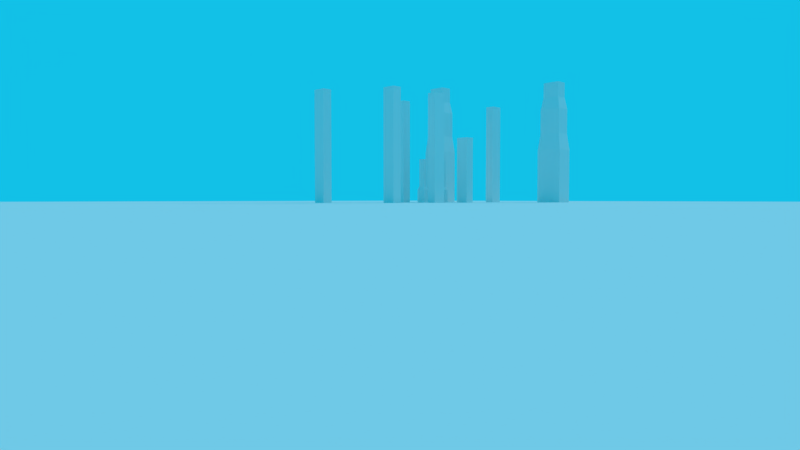 # Source: Test_City.blend  (saved by Blender 2.79.0; exported with 4.5.12 LTS)
import bpy
from mathutils import Matrix  # noqa: F401  (used for matrix-valued properties, if any)

bpy.ops.wm.read_factory_settings(use_empty=True)
scene = bpy.context.scene
scene.name = 'Scene'

# ---- collections
col_collection_1 = bpy.data.collections.new('Collection 1'); scene.collection.children.link(col_collection_1)
col_collection_2 = bpy.data.collections.new('Collection 2'); scene.collection.children.link(col_collection_2)
col_collection_2.hide_render = True
col_collection_2.hide_viewport = True
col_skybox00 = bpy.data.collections.new('SkyBox00')  # instanced only; not linked into the scene
col_jhon_valisky_class_aircraft_carrier = bpy.data.collections.new('Jhon Valisky Class Aircraft Carrier')  # instanced only; not linked into the scene
col_vehicle_linker = bpy.data.collections.new('vehicle_linker')  # instanced only; not linked into the scene

# ---- materials (node trees are filled in below, after node groups)
mat_waymesh = bpy.data.materials.new('waymesh')
mat_waymesh.alpha_threshold = 0.0
mat_waymesh.use_transparent_shadow = False
mat_waymesh.diffuse_color = (0.002993, 0.8, 0.0, 1.0)
mat_waymesh.roughness = 0.5
mat_building = bpy.data.materials.new('Building')
mat_building.alpha_threshold = 0.0
mat_building.use_transparent_shadow = False
mat_building.roughness = 0.5
mat_ground = bpy.data.materials.new('Ground')
mat_ground.alpha_threshold = 0.0
mat_ground.use_transparent_shadow = False
mat_ground.roughness = 0.5
mat_ground.line_color = (0.0, 0.0, 0.0, 1.0)

# ---- material node trees

# ---- world
world_world = bpy.data.worlds.new('World'); scene.world = world_world
world_world.color = (0.005951, 0.5314, 0.8007)
world_world.use_sun_shadow = False
world_world.sun_shadow_jitter_overblur = 0.0
world_world.cycles.sampling_method = 'MANUAL'

# ---- cameras
cam_camera = bpy.data.cameras.new('Camera')
cam_camera.clip_end = 2e+04
cam_camera.lens = 25.0
cam_camera.sensor_width = 32.0
cam_camera.sensor_height = 18.0
cam_camera.ortho_scale = 7.314
cam_camera.dof.focus_distance = 0.0
cam_camera.dof.aperture_fstop = 128.0

# ---- lights
light_hemi = bpy.data.lights.new('Hemi', 'SUN')
light_hemi.transmission_factor = 0.0
light_hemi.angle = 0.1993
light_hemi.energy = 1.0
light_hemi.shadow_buffer_clip_start = 0.5
light_hemi.shadow_soft_size = 0.1
light_hemi.shadow_cascade_max_distance = 1000.0

# ---- meshes
me_plane = bpy.data.meshes.new('Plane')
me_plane.from_pydata([(-3.5, -3.5, 0.0), (3.5, -3.5, 0.0), (-3.5, 3.5, 0.0), (3.5, 3.5, 0.0), (-23.18, -3.5, 0.0), (-23.18, 3.5, 0.0), (-2567.0, 2555.0, -9.537e-07), (-2587.0, 2555.0, -9.537e-07), (-2567.0, 2577.0, -9.537e-07), (-2587.0, 2577.0, -9.537e-07), (-2945.0, 2555.0, -9.537e-07), (-2945.0, 2577.0, -9.537e-07), (-2998.0, 2555.0, -9.537e-07), (-2998.0, 2577.0, -9.537e-07), (-3196.0, 2918.0, -9.537e-07), (-3249.0, 2918.0, -9.537e-07), (-3196.0, 2989.0, -9.537e-07), (-3249.0, 2989.0, -9.537e-07), (-3196.0, 3069.0, -9.537e-07), (-3249.0, 3069.0, -9.537e-07), (-3196.0, 3159.0, -9.537e-07), (-3249.0, 3159.0, -9.537e-07), (-2567.0, 3009.0, -9.537e-07), (-2587.0, 3009.0, -9.537e-07), (-2567.0, 3187.0, -9.537e-07), (-2587.0, 3187.0, -9.537e-07), (-2567.0, 3438.0, -9.537e-07), (-2587.0, 3438.0, -9.537e-07), (-2945.0, 2415.0, -9.537e-07), (-2998.0, 2415.0, -9.537e-07), (-3423.0, 2555.0, -9.537e-07), (-3423.0, 2415.0, -9.537e-07), (-3536.0, 2555.0, -9.537e-07), (-3536.0, 2415.0, -9.537e-07), (-3439.0, 2989.0, -9.537e-07), (-3439.0, 3069.0, -9.537e-07), (-3568.0, 2989.0, -9.537e-07), (-3568.0, 3069.0, -9.537e-07), (-3196.0, 3255.0, -9.537e-07), (-3249.0, 3255.0, -9.537e-07), (-3196.0, 3479.0, -9.537e-07), (-3249.0, 3479.0, -9.537e-07), (-3073.0, 3159.0, -9.537e-07), (-3073.0, 3255.0, -9.537e-07), (-2970.0, 3159.0, -9.537e-07), (-2970.0, 3255.0, -9.537e-07), (-3073.0, 3464.0, -9.537e-07), (-2970.0, 3464.0, -9.537e-07), (-3073.0, 3464.0, -9.537e-07), (-2970.0, 3464.0, -9.537e-07), (-3073.0, 3596.0, -9.537e-07), (-2970.0, 3596.0, -9.537e-07), (-3196.0, 3600.0, -9.537e-07), (-3249.0, 3600.0, -9.537e-07), (-2567.0, 3541.0, -9.537e-07), (-2587.0, 3541.0, -9.537e-07), (-2567.0, 3702.0, -9.537e-07), (-2587.0, 3702.0, -9.537e-07), (-3073.0, 3712.0, -9.537e-07), (-2970.0, 3712.0, -9.537e-07), (-3196.0, 3701.0, -9.537e-07), (-3249.0, 3701.0, -9.537e-07), (-3196.0, 3755.0, -9.537e-07), (-3249.0, 3755.0, -9.537e-07), (-3073.0, 3764.0, -9.537e-07), (-2970.0, 3764.0, -9.537e-07), (-3073.0, 3932.0, -9.537e-07), (-2970.0, 3932.0, -9.537e-07), (-2567.0, 3869.0, -9.537e-07), (-2587.0, 3869.0, -9.537e-07), (-3073.0, 4079.0, -9.537e-07), (-2970.0, 4079.0, -9.537e-07), (-3316.0, 3932.0, -9.537e-07), (-3316.0, 4079.0, -9.537e-07), (-2846.0, 3764.0, -9.537e-07), (-2846.0, 3932.0, -9.537e-07), (-2691.0, 3764.0, -9.537e-07), (-2691.0, 3932.0, -9.537e-07), (-2381.0, 3894.0, -9.537e-07), (-2381.0, 4061.0, -9.537e-07), (-2245.0, 3894.0, -9.537e-07), (-2245.0, 4061.0, -9.537e-07), (-2381.0, 4437.0, -9.537e-07), (-2245.0, 4437.0, -9.537e-07), (-2846.0, 4289.0, -9.537e-07), (-2691.0, 4289.0, -9.537e-07), (-2846.0, 4426.0, -9.537e-07), (-2691.0, 4426.0, -9.537e-07), (-2846.0, 4603.0, -9.537e-07), (-2691.0, 4603.0, -9.537e-07), (-2381.0, 4616.0, -9.537e-07), (-2245.0, 4616.0, -9.537e-07), (-3169.0, 4289.0, -9.537e-07), (-3169.0, 4426.0, -9.537e-07), (-3350.0, 4289.0, -9.537e-07), (-3350.0, 4426.0, -9.537e-07), (-3486.0, 3932.0, -9.537e-07), (-3486.0, 4079.0, -9.537e-07), (-3512.0, 4289.0, -9.537e-07), (-3512.0, 4426.0, -9.537e-07), (-3439.0, 3158.0, -9.537e-07), (-3568.0, 3158.0, -9.537e-07), (-3439.0, 3247.0, -9.537e-07), (-3568.0, 3247.0, -9.537e-07), (-3439.0, 3577.0, -9.537e-07), (-3568.0, 3577.0, -9.537e-07), (-3439.0, 3712.0, -9.537e-07), (-3568.0, 3712.0, -9.537e-07), (-3492.0, 3817.0, -9.537e-07), (-3622.0, 3817.0, -9.537e-07), (-3624.0, 3932.0, -9.537e-07), (-3624.0, 4079.0, -9.537e-07), (-3637.0, 4289.0, -9.537e-07), (-3637.0, 4426.0, -9.537e-07), (-5974.0, 6763.0, -2.861e-06), (-5976.0, 6878.0, -2.861e-06), (-6070.0, 6763.0, -2.861e-06), (-6072.0, 6878.0, -2.861e-06)], [], [(0, 1, 3, 2), (0, 2, 5, 4), (5, 2, 6, 7), (7, 6, 8, 9), (7, 9, 11, 10), (10, 11, 13, 12), (13, 11, 14, 15), (15, 14, 16, 17), (17, 16, 18, 19), (19, 18, 20, 21), (9, 8, 22, 23), (23, 22, 24, 25), (25, 24, 26, 27), (16, 23, 25, 18), (10, 12, 29, 28), (29, 12, 30, 31), (31, 30, 32, 33), (17, 19, 35, 34), (34, 35, 37, 36), (30, 34, 36, 32), (21, 20, 38, 39), (39, 38, 40, 41), (38, 20, 42, 43), (43, 42, 44, 45), (43, 45, 47, 46), (48, 49, 51, 50), (41, 40, 52, 53), (50, 52, 40, 48), (27, 26, 54, 55), (55, 54, 56, 57), (49, 27, 55, 51), (50, 51, 59, 58), (53, 52, 60, 61), (61, 60, 62, 63), (58, 59, 65, 64), (60, 58, 64, 62), (64, 65, 67, 66), (57, 56, 68, 69), (67, 65, 74, 75), (66, 67, 71, 70), (66, 70, 73, 72), (75, 74, 76, 77), (69, 77, 76, 57), (68, 56, 78, 79), (79, 78, 80, 81), (79, 81, 83, 82), (75, 77, 85, 84), (84, 85, 87, 86), (86, 87, 89, 88), (82, 83, 91, 90), (87, 82, 90, 89), (84, 86, 93, 92), (92, 93, 95, 94), (72, 73, 97, 96), (70, 92, 94, 73), (94, 95, 99, 98), (37, 35, 100, 101), (101, 100, 102, 103), (39, 102, 100, 21), (103, 102, 104, 105), (105, 104, 106, 107), (61, 106, 104, 53), (107, 106, 108, 109), (96, 97, 111, 110), (108, 96, 110, 109), (98, 99, 113, 112), (97, 98, 112, 111), (109, 110, 115, 114), (114, 115, 117, 116)])
me_plane.materials.append(mat_waymesh)
me_plane.use_remesh_preserve_volume = False
me_plane.use_remesh_preserve_attributes = False
me_plane.use_mirror_vertex_groups = False
me_plane.update()
me_cube_011 = bpy.data.meshes.new('Cube.011')
me_cube_011.from_pydata([(-100.8, -70.56, 0.0), (-100.8, -70.56, 419.7), (-100.8, 70.56, 0.0), (-100.8, 70.56, 419.7), (100.8, -70.56, 0.0), (100.8, -70.56, 419.7), (100.8, 70.56, 0.0), (100.8, 70.56, 419.7), (-84.1, -58.87, 548.1), (-84.1, 58.87, 548.1), (84.1, 58.87, 548.1), (84.1, -58.87, 548.1), (-84.1, -58.87, 743.5), (-84.1, 58.87, 743.5), (84.1, 58.87, 743.5), (84.1, -58.87, 743.5), (-66.76, -46.73, 836.0), (-66.76, 46.73, 836.0), (66.76, 46.73, 836.0), (66.76, -46.73, 836.0), (-66.76, -46.73, 952.7), (-66.76, 46.73, 952.7), (66.76, 46.73, 952.7), (66.76, -46.73, 952.7)], [], [(0, 1, 3, 2), (2, 3, 7, 6), (6, 7, 5, 4), (4, 5, 1, 0), (2, 6, 4, 0), (1, 5, 11, 8), (11, 10, 14, 15), (7, 3, 9, 10), (5, 7, 10, 11), (3, 1, 8, 9), (15, 14, 18, 19), (9, 8, 12, 13), (8, 11, 15, 12), (10, 9, 13, 14), (16, 19, 23, 20), (13, 12, 16, 17), (12, 15, 19, 16), (14, 13, 17, 18), (22, 21, 20, 23), (18, 17, 21, 22), (19, 18, 22, 23), (17, 16, 20, 21)])
me_cube_011.materials.append(mat_building)
me_cube_011.use_remesh_preserve_volume = False
me_cube_011.use_remesh_preserve_attributes = False
me_cube_011.use_mirror_vertex_groups = False
me_cube_011.update()
me_cube_010 = bpy.data.meshes.new('Cube.010')
me_cube_010.from_pydata([(-1.0, -1.0, 0.0), (-1.0, -1.0, 1.0), (-1.0, 1.0, 0.0), (-1.0, 1.0, 1.0), (1.0, -1.0, 0.0), (1.0, -1.0, 1.0), (1.0, 1.0, 0.0), (1.0, 1.0, 1.0)], [], [(0, 1, 3, 2), (2, 3, 7, 6), (6, 7, 5, 4), (4, 5, 1, 0), (2, 6, 4, 0), (7, 3, 1, 5)])
me_cube_010.materials.append(mat_building)
me_cube_010.use_remesh_preserve_volume = False
me_cube_010.use_remesh_preserve_attributes = False
me_cube_010.use_mirror_vertex_groups = False
me_cube_010.update()
me_cube_009 = bpy.data.meshes.new('Cube.009')
me_cube_009.from_pydata([(-1.0, -1.0, 0.0), (-1.0, -1.0, 1.0), (-1.0, 1.0, 0.0), (-1.0, 1.0, 1.0), (1.0, -1.0, 0.0), (1.0, -1.0, 1.0), (1.0, 1.0, 0.0), (1.0, 1.0, 1.0)], [], [(0, 1, 3, 2), (2, 3, 7, 6), (6, 7, 5, 4), (4, 5, 1, 0), (2, 6, 4, 0), (7, 3, 1, 5)])
me_cube_009.materials.append(mat_building)
me_cube_009.use_remesh_preserve_volume = False
me_cube_009.use_remesh_preserve_attributes = False
me_cube_009.use_mirror_vertex_groups = False
me_cube_009.update()
me_cube_008 = bpy.data.meshes.new('Cube.008')
me_cube_008.from_pydata([(-1.0, -1.0, 0.0), (-1.0, -1.0, 1.0), (-1.0, 1.0, 0.0), (-1.0, 1.0, 1.0), (1.0, -1.0, 0.0), (1.0, -1.0, 1.0), (1.0, 1.0, 0.0), (1.0, 1.0, 1.0)], [], [(0, 1, 3, 2), (2, 3, 7, 6), (6, 7, 5, 4), (4, 5, 1, 0), (2, 6, 4, 0), (7, 3, 1, 5)])
me_cube_008.materials.append(mat_building)
me_cube_008.use_remesh_preserve_volume = False
me_cube_008.use_remesh_preserve_attributes = False
me_cube_008.use_mirror_vertex_groups = False
me_cube_008.update()
me_cube_007 = bpy.data.meshes.new('Cube.007')
me_cube_007.from_pydata([(-100.8, -70.56, 0.0), (-100.8, -70.56, 419.7), (-100.8, 70.56, 0.0), (-100.8, 70.56, 419.7), (100.8, -70.56, 0.0), (100.8, -70.56, 419.7), (100.8, 70.56, 0.0), (100.8, 70.56, 419.7), (-84.1, -58.87, 548.1), (-84.1, 58.87, 548.1), (84.1, 58.87, 548.1), (84.1, -58.87, 548.1), (-84.1, -58.87, 743.5), (-84.1, 58.87, 743.5), (84.1, 58.87, 743.5), (84.1, -58.87, 743.5), (-66.76, -46.73, 836.0), (-66.76, 46.73, 836.0), (66.76, 46.73, 836.0), (66.76, -46.73, 836.0), (-66.76, -46.73, 952.7), (-66.76, 46.73, 952.7), (66.76, 46.73, 952.7), (66.76, -46.73, 952.7)], [], [(0, 1, 3, 2), (2, 3, 7, 6), (6, 7, 5, 4), (4, 5, 1, 0), (2, 6, 4, 0), (1, 5, 11, 8), (11, 10, 14, 15), (7, 3, 9, 10), (5, 7, 10, 11), (3, 1, 8, 9), (15, 14, 18, 19), (9, 8, 12, 13), (8, 11, 15, 12), (10, 9, 13, 14), (16, 19, 23, 20), (13, 12, 16, 17), (12, 15, 19, 16), (14, 13, 17, 18), (22, 21, 20, 23), (18, 17, 21, 22), (19, 18, 22, 23), (17, 16, 20, 21)])
me_cube_007.materials.append(mat_building)
me_cube_007.use_remesh_preserve_volume = False
me_cube_007.use_remesh_preserve_attributes = False
me_cube_007.use_mirror_vertex_groups = False
me_cube_007.update()
me_cube_006 = bpy.data.meshes.new('Cube.006')
me_cube_006.from_pydata([(-1.0, -1.0, 0.0), (-1.0, -1.0, 1.0), (-1.0, 1.0, 0.0), (-1.0, 1.0, 1.0), (1.0, -1.0, 0.0), (1.0, -1.0, 1.0), (1.0, 1.0, 0.0), (1.0, 1.0, 1.0)], [], [(0, 1, 3, 2), (2, 3, 7, 6), (6, 7, 5, 4), (4, 5, 1, 0), (2, 6, 4, 0), (7, 3, 1, 5)])
me_cube_006.materials.append(mat_building)
me_cube_006.use_remesh_preserve_volume = False
me_cube_006.use_remesh_preserve_attributes = False
me_cube_006.use_mirror_vertex_groups = False
me_cube_006.update()
me_cube_005 = bpy.data.meshes.new('Cube.005')
me_cube_005.from_pydata([(-1.0, -1.0, 0.0), (-1.0, -1.0, 0.625), (-1.0, 1.0, 0.0), (-1.0, 1.0, 0.625), (1.0, -1.0, 0.0), (1.0, -1.0, 0.625), (1.0, 1.0, 0.0), (1.0, 1.0, 0.625)], [], [(0, 1, 3, 2), (2, 3, 7, 6), (6, 7, 5, 4), (4, 5, 1, 0), (2, 6, 4, 0), (7, 3, 1, 5)])
me_cube_005.materials.append(mat_building)
me_cube_005.use_remesh_preserve_volume = False
me_cube_005.use_remesh_preserve_attributes = False
me_cube_005.use_mirror_vertex_groups = False
me_cube_005.update()
me_cube_004 = bpy.data.meshes.new('Cube.004')
me_cube_004.from_pydata([(-1.0, -1.0, 0.0), (-1.0, -1.0, 1.0), (-1.0, 1.0, 0.0), (-1.0, 1.0, 1.0), (1.0, -1.0, 0.0), (1.0, -1.0, 1.0), (1.0, 1.0, 0.0), (1.0, 1.0, 1.0)], [], [(0, 1, 3, 2), (2, 3, 7, 6), (6, 7, 5, 4), (4, 5, 1, 0), (2, 6, 4, 0), (7, 3, 1, 5)])
me_cube_004.materials.append(mat_building)
me_cube_004.use_remesh_preserve_volume = False
me_cube_004.use_remesh_preserve_attributes = False
me_cube_004.use_mirror_vertex_groups = False
me_cube_004.update()
me_cube_003 = bpy.data.meshes.new('Cube.003')
me_cube_003.from_pydata([(-35.0, -20.0, 0.0), (-35.0, -20.0, 100.0), (-35.0, 20.0, 0.0), (-35.0, 20.0, 100.0), (35.0, -20.0, 0.0), (35.0, -20.0, 100.0), (35.0, 20.0, 0.0), (35.0, 20.0, 100.0), (-22.77, -13.01, 128.2), (-22.77, 13.01, 128.2), (22.77, 13.01, 128.2), (22.77, -13.01, 128.2), (-22.77, -13.01, 335.6), (-22.77, 13.01, 335.6), (22.77, 13.01, 335.6), (22.77, -13.01, 335.6)], [], [(0, 1, 3, 2), (2, 3, 7, 6), (6, 7, 5, 4), (4, 5, 1, 0), (2, 6, 4, 0), (5, 7, 10, 11), (11, 10, 14, 15), (3, 1, 8, 9), (1, 5, 11, 8), (7, 3, 9, 10), (14, 13, 12, 15), (9, 8, 12, 13), (8, 11, 15, 12), (10, 9, 13, 14)])
me_cube_003.materials.append(mat_building)
me_cube_003.use_remesh_preserve_volume = False
me_cube_003.use_remesh_preserve_attributes = False
me_cube_003.use_mirror_vertex_groups = False
me_cube_003.update()
me_cube_002 = bpy.data.meshes.new('Cube.002')
me_cube_002.from_pydata([(-35.0, -20.0, 0.0), (-35.0, -20.0, 100.0), (-35.0, 20.0, 0.0), (-35.0, 20.0, 100.0), (35.0, -20.0, 0.0), (35.0, -20.0, 100.0), (35.0, 20.0, 0.0), (35.0, 20.0, 100.0), (-22.77, -13.01, 128.2), (-22.77, 13.01, 128.2), (22.77, 13.01, 128.2), (22.77, -13.01, 128.2), (-22.77, -13.01, 335.6), (-22.77, 13.01, 335.6), (22.77, 13.01, 335.6), (22.77, -13.01, 335.6)], [], [(0, 1, 3, 2), (2, 3, 7, 6), (6, 7, 5, 4), (4, 5, 1, 0), (2, 6, 4, 0), (5, 7, 10, 11), (11, 10, 14, 15), (3, 1, 8, 9), (1, 5, 11, 8), (7, 3, 9, 10), (14, 13, 12, 15), (9, 8, 12, 13), (8, 11, 15, 12), (10, 9, 13, 14)])
me_cube_002.materials.append(mat_building)
me_cube_002.use_remesh_preserve_volume = False
me_cube_002.use_remesh_preserve_attributes = False
me_cube_002.use_mirror_vertex_groups = False
me_cube_002.update()
me_cube = bpy.data.meshes.new('Cube')
me_cube.from_pydata([(3500.0, 3500.0, -1.0), (3500.0, -3500.0, -1.0), (-3500.0, -3500.0, -1.0), (-3500.0, 3500.0, -1.0), (3500.0, 3500.0, 1.0), (3500.0, -3500.0, 1.0), (-3500.0, -3500.0, 1.0), (-3500.0, 3500.0, 1.0)], [], [(0, 1, 2, 3), (4, 7, 6, 5), (0, 4, 5, 1), (1, 5, 6, 2), (2, 6, 7, 3), (4, 0, 3, 7)])
me_cube.materials.append(mat_ground)
me_cube.use_remesh_preserve_volume = False
me_cube.use_remesh_preserve_attributes = False
me_cube.use_mirror_vertex_groups = False
me_cube.update()

# ---- objects
ob_skybox00 = bpy.data.objects.new('SkyBox00', None)
ob_waymesh = bpy.data.objects.new('waymesh', me_plane)
ob_building_2_007 = bpy.data.objects.new('building 2.007', me_cube_011)
ob_building_2_006 = bpy.data.objects.new('building 2.006', me_cube_010)
ob_building_2_005 = bpy.data.objects.new('building 2.005', me_cube_009)
ob_building_2_004 = bpy.data.objects.new('building 2.004', me_cube_008)
ob_building_2_003 = bpy.data.objects.new('building 2.003', me_cube_007)
ob_building_2_002 = bpy.data.objects.new('building 2.002', me_cube_006)
ob_building_2_001 = bpy.data.objects.new('building 2.001', me_cube_005)
ob_building_2 = bpy.data.objects.new('building 2', me_cube_004)
ob_building_001 = bpy.data.objects.new('Building.001', me_cube_003)
ob_building = bpy.data.objects.new('Building', me_cube_002)
ob_jhon_valisky_class_aircraft_carrier_001 = bpy.data.objects.new('Jhon Valisky Class Aircraft Carrier.001', None)
ob_spawnpoint_003 = bpy.data.objects.new('spawnPoint.003', None)
ob_spawnpoint_002 = bpy.data.objects.new('spawnPoint.002', None)
ob_objective_001 = bpy.data.objects.new('objective.001', None)
ob_jhon_valisky_class_aircraft_carrier = bpy.data.objects.new('Jhon Valisky Class Aircraft Carrier', None)
ob_objective = bpy.data.objects.new('objective', None)
ob_spawnpoint_001 = bpy.data.objects.new('spawnPoint.001', None)
ob_spawnpoint = bpy.data.objects.new('spawnPoint', None)
ob_hemi = bpy.data.objects.new('Hemi', light_hemi)
ob_cube = bpy.data.objects.new('Cube', me_cube)
ob_mapcam = bpy.data.objects.new('mapCam', cam_camera)
ob_vehicle_linker = bpy.data.objects.new('vehicle_linker', None)

# ---- transforms, parenting, visibility, modifiers, constraints
ob_skybox00.location = (0.0, 0.0, 0.0)
ob_skybox00.empty_image_offset = (0.0, 0.0)
ob_skybox00.show_instancer_for_render = False
ob_skybox00.instance_type = 'COLLECTION'
ob_skybox00.lineart.crease_threshold = 0.0
ob_waymesh.location = (3135.0, -3422.0, 130.0)
ob_waymesh.hide_render = True
ob_waymesh.lineart.crease_threshold = 0.0
ob_building_2_007.location = (611.4, 874.8, -1.717e-05)
ob_building_2_007.lineart.crease_threshold = 0.0
ob_building_2_006.location = (99.09, 753.1, -2e-06)
ob_building_2_006.rotation_euler = (0.0, 0.0, 1.571)
ob_building_2_006.scale = (50.0, 35.0, 800.0)
ob_building_2_006.lineart.crease_threshold = 0.0
ob_building_2_005.location = (213.9, -525.8, -1.717e-05)
ob_building_2_005.scale = (50.0, 35.0, 800.0)
ob_building_2_005.lineart.crease_threshold = 0.0
ob_building_2_004.location = (-203.3, -807.0, -1.907e-06)
ob_building_2_004.scale = (50.0, 35.0, 800.0)
ob_building_2_004.lineart.crease_threshold = 0.0
ob_building_2_003.location = (-203.3, 420.3, -1.907e-06)
ob_building_2_003.lineart.crease_threshold = 0.0
ob_building_2_002.location = (245.7, -113.4, -2e-06)
ob_building_2_002.rotation_euler = (0.0, 0.0, 1.571)
ob_building_2_002.scale = (50.0, 35.0, 800.0)
ob_building_2_002.lineart.crease_threshold = 0.0
ob_building_2_001.location = (230.4, 231.3, -9.537e-06)
ob_building_2_001.scale = (50.0, 35.0, 800.0)
ob_building_2_001.lineart.crease_threshold = 0.0
ob_building_2.location = (-203.3, -24.32, -1.907e-06)
ob_building_2.scale = (50.0, 35.0, 800.0)
ob_building_2.lineart.crease_threshold = 0.0
ob_building_001.location = (0.0, 230.2, 0.0)
ob_building_001.lineart.crease_threshold = 0.0
ob_building.location = (0.0, 0.0, 0.0)
ob_building.lineart.crease_threshold = 0.0
ob_jhon_valisky_class_aircraft_carrier_001.location = (-3299.0, 3384.0, 19.37)
ob_jhon_valisky_class_aircraft_carrier_001.rotation_euler = (0.0, 0.0, -1.571)
ob_jhon_valisky_class_aircraft_carrier_001.empty_image_offset = (0.0, 0.0)
ob_jhon_valisky_class_aircraft_carrier_001.show_instancer_for_render = False
ob_jhon_valisky_class_aircraft_carrier_001.instance_type = 'COLLECTION'
ob_jhon_valisky_class_aircraft_carrier_001.lineart.crease_threshold = 0.0
ob_spawnpoint_003.parent = ob_jhon_valisky_class_aircraft_carrier_001
ob_spawnpoint_003.matrix_parent_inverse = Matrix(((0.0, 1.0, 0.0, 3421.0), (-1.0, 5.96e-08, 0.0, 3327.0), (0.0, 0.0, 1.0, -1.0), (0.0, 0.0, 0.0, 1.0)))
ob_spawnpoint_003.location = (3383.0, -3419.0, 5.293)
ob_spawnpoint_003.rotation_euler = (0.0, -0.0, -1.571)
ob_spawnpoint_003.empty_display_type = 'ARROWS'
ob_spawnpoint_003.empty_image_offset = (0.0, 0.0)
ob_spawnpoint_003.lineart.crease_threshold = 0.0
ob_spawnpoint_002.parent = ob_jhon_valisky_class_aircraft_carrier_001
ob_spawnpoint_002.matrix_parent_inverse = Matrix(((0.0, 1.0, 0.0, 3421.0), (-1.0, 5.96e-08, 0.0, 3327.0), (0.0, 0.0, 1.0, -1.0), (0.0, 0.0, 0.0, 1.0)))
ob_spawnpoint_002.location = (3383.0, -3433.0, 5.293)
ob_spawnpoint_002.rotation_euler = (0.0, -0.0, -1.571)
ob_spawnpoint_002.empty_display_type = 'ARROWS'
ob_spawnpoint_002.empty_image_offset = (0.0, 0.0)
ob_spawnpoint_002.lineart.crease_threshold = 0.0
ob_objective_001.parent = ob_jhon_valisky_class_aircraft_carrier_001
ob_objective_001.matrix_parent_inverse = Matrix(((0.0, 1.0, 0.0, 3421.0), (-1.0, 5.96e-08, 0.0, 3327.0), (0.0, 0.0, 1.0, -1.0), (0.0, 0.0, 0.0, 1.0)))
ob_objective_001.location = (3327.0, -3421.0, 130.0)
ob_objective_001.empty_display_type = 'ARROWS'
ob_objective_001.empty_image_offset = (0.0, 0.0)
ob_objective_001.lineart.crease_threshold = 0.0
ob_jhon_valisky_class_aircraft_carrier.location = (3327.0, -3421.0, 19.37)
ob_jhon_valisky_class_aircraft_carrier.rotation_euler = (0.0, 0.0, 1.571)
ob_jhon_valisky_class_aircraft_carrier.empty_image_offset = (0.0, 0.0)
ob_jhon_valisky_class_aircraft_carrier.show_instancer_for_render = False
ob_jhon_valisky_class_aircraft_carrier.instance_type = 'COLLECTION'
ob_jhon_valisky_class_aircraft_carrier.lineart.crease_threshold = 0.0
ob_objective.parent = ob_jhon_valisky_class_aircraft_carrier
ob_objective.matrix_parent_inverse = Matrix(((0.0, 1.0, 0.0, 3421.0), (-1.0, 5.96e-08, 0.0, 3327.0), (0.0, 0.0, 1.0, -1.0), (0.0, 0.0, 0.0, 1.0)))
ob_objective.location = (3327.0, -3421.0, 130.0)
ob_objective.empty_display_type = 'ARROWS'
ob_objective.empty_image_offset = (0.0, 0.0)
ob_objective.lineart.crease_threshold = 0.0
ob_spawnpoint_001.parent = ob_jhon_valisky_class_aircraft_carrier
ob_spawnpoint_001.matrix_parent_inverse = Matrix(((0.0, 1.0, 0.0, 3421.0), (-1.0, 5.96e-08, 0.0, 3327.0), (0.0, 0.0, 1.0, -1.0), (0.0, 0.0, 0.0, 1.0)))
ob_spawnpoint_001.location = (3383.0, -3433.0, 5.293)
ob_spawnpoint_001.rotation_euler = (0.0, -0.0, 1.571)
ob_spawnpoint_001.empty_display_type = 'ARROWS'
ob_spawnpoint_001.empty_image_offset = (0.0, 0.0)
ob_spawnpoint_001.lineart.crease_threshold = 0.0
ob_spawnpoint.parent = ob_jhon_valisky_class_aircraft_carrier
ob_spawnpoint.matrix_parent_inverse = Matrix(((0.0, 1.0, 0.0, 3421.0), (-1.0, 5.96e-08, 0.0, 3327.0), (0.0, 0.0, 1.0, -1.0), (0.0, 0.0, 0.0, 1.0)))
ob_spawnpoint.location = (3383.0, -3419.0, 5.293)
ob_spawnpoint.rotation_euler = (0.0, -0.0, 1.571)
ob_spawnpoint.empty_display_type = 'ARROWS'
ob_spawnpoint.empty_image_offset = (0.0, 0.0)
ob_spawnpoint.lineart.crease_threshold = 0.0
ob_hemi.location = (-0.3993, 8.824, 5.765)
ob_hemi.rotation_euler = (-0.9123, 0.01424, -0.03331)
ob_hemi.lineart.crease_threshold = 0.0
ob_cube.location = (0.0, 0.0, 0.0)
ob_cube.scale = (1.0, 1.0, 1.0)
ob_cube.lock_rotations_4d = False
ob_cube.empty_display_type = 'ARROWS'
ob_cube.lineart.crease_threshold = 0.0
ob_mapcam.location = (3389.0, -3499.0, 29.07)
ob_mapcam.rotation_euler = (1.529, -4.707e-06, 0.8057)
ob_mapcam.lock_rotations_4d = False
ob_mapcam.empty_display_type = 'ARROWS'
ob_mapcam.color = (0.0, 0.0, 0.0, 0.0)
ob_mapcam.display_type = 'WIRE'
ob_mapcam.lineart.crease_threshold = 0.0
ob_vehicle_linker.location = (0.0, 0.0, 0.0)
ob_vehicle_linker.empty_image_offset = (0.0, 0.0)
ob_vehicle_linker.show_instancer_for_render = False
ob_vehicle_linker.instance_type = 'COLLECTION'
ob_vehicle_linker.lineart.crease_threshold = 0.0
ob_skybox00.instance_collection = col_skybox00
ob_jhon_valisky_class_aircraft_carrier_001.instance_collection = col_jhon_valisky_class_aircraft_carrier
ob_jhon_valisky_class_aircraft_carrier.instance_collection = col_jhon_valisky_class_aircraft_carrier
ob_vehicle_linker.instance_collection = col_vehicle_linker

# ---- collection membership
col_collection_1.objects.link(ob_skybox00)
col_collection_1.objects.link(ob_waymesh)
col_collection_1.objects.link(ob_building_2_007)
col_collection_1.objects.link(ob_building_2_006)
col_collection_1.objects.link(ob_building_2_005)
col_collection_1.objects.link(ob_building_2_004)
col_collection_1.objects.link(ob_building_2_003)
col_collection_1.objects.link(ob_building_2_002)
col_collection_1.objects.link(ob_building_2_001)
col_collection_1.objects.link(ob_building_2)
col_collection_1.objects.link(ob_building_001)
col_collection_1.objects.link(ob_building)
col_collection_1.objects.link(ob_jhon_valisky_class_aircraft_carrier_001)
col_collection_1.objects.link(ob_spawnpoint_003)
col_collection_1.objects.link(ob_spawnpoint_002)
col_collection_1.objects.link(ob_objective_001)
col_collection_1.objects.link(ob_jhon_valisky_class_aircraft_carrier)
col_collection_1.objects.link(ob_objective)
col_collection_1.objects.link(ob_spawnpoint_001)
col_collection_1.objects.link(ob_spawnpoint)
col_collection_1.objects.link(ob_hemi)
col_collection_1.objects.link(ob_cube)
col_collection_1.objects.link(ob_mapcam)
col_collection_2.objects.link(ob_vehicle_linker)

# ---- scene / render settings (as saved in the file)
scene.camera = ob_mapcam
scene.frame_start = 1; scene.frame_end = 250; scene.frame_set(1)
scene.render.engine = 'BLENDER_EEVEE_NEXT'
scene.render.resolution_percentage = 50
scene.render.dither_intensity = 0.0
scene.cycles.use_denoising = False
scene.cycles.samples = 128
scene.cycles.sampling_pattern = 'TABULATED_SOBOL'
scene.cycles.use_adaptive_sampling = False
scene.cycles.use_light_tree = False
scene.cycles.blur_glossy = 0.0
scene.cycles.sample_clamp_indirect = 0.0
scene.view_settings.view_transform = 'Standard'
bpy.context.view_layer.update()
